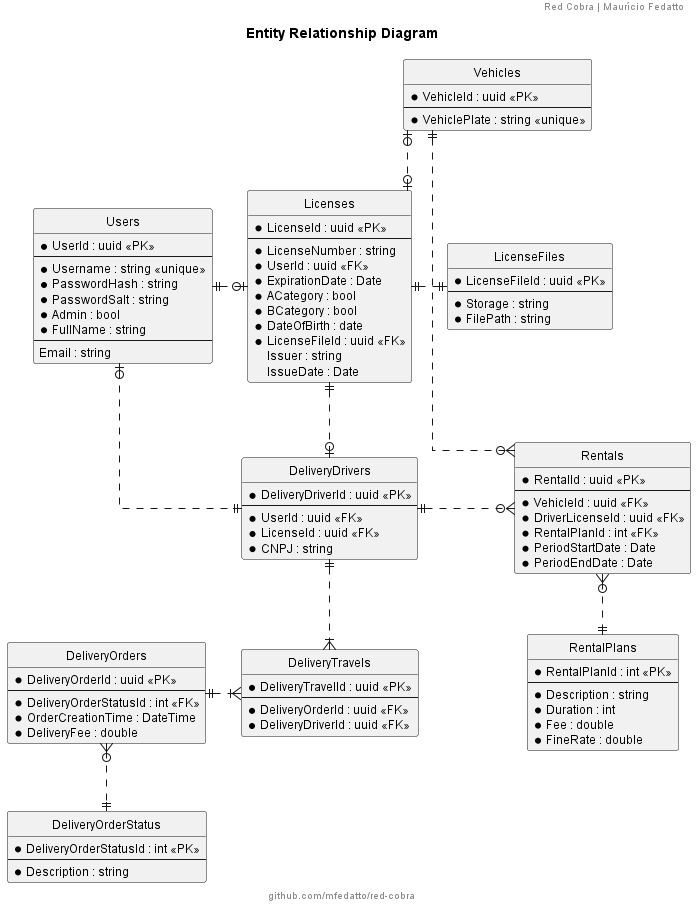

The diagram above was rendered by PlantUML. Its source (embedded in the PNG):
@startuml

!include _defaults.puml

title Entity Relationship Diagram

hide circle
skinparam Linetype ortho

entity "Users" as entUsers {
    * UserId : uuid <<PK>>
    --
    * Username : string <<unique>>
    * PasswordHash : string
    * PasswordSalt : string
    * Admin : bool
    * FullName : string
    --
    Email : string
}

entity "LicenseFiles" as entLicenseFiles {
    * LicenseFileId : uuid <<PK>>
    --
    * Storage : string
    * FilePath : string
}

entity "Licenses" as entLicenses {
    * LicenseId : uuid <<PK>>
    --
    * LicenseNumber : string
    * UserId : uuid <<FK>>
    * ExpirationDate : Date
    * ACategory : bool
    * BCategory : bool
    * DateOfBirth : date
    * LicenseFileId : uuid <<FK>>
    Issuer : string
    IssueDate : Date
}

entUsers ||.o| entLicenses
entLicenses ||.|| entLicenseFiles

entity "Vehicles" as entVehicles {
    * VehicleId : uuid <<PK>>
    --
    * VehiclePlate : string <<unique>>
}

entVehicles |o..o| entLicenses

entity "DeliveryDrivers" as entDeliveryDrivers {
    * DeliveryDriverId : uuid <<PK>>
    --
    * UserId : uuid <<FK>>
    * LicenseId : uuid <<FK>>
    * CNPJ : string
}

entUsers |o..|| entDeliveryDrivers
entLicenses ||..o| entDeliveryDrivers

entity "RentalPlans" as entRentalPlans {
    * RentalPlanId : int <<PK>>
    --
    * Description : string
    * Duration : int
    * Fee : double
    * FineRate : double
}

entity "Rentals" as entRentals {
    * RentalId : uuid <<PK>>
    --
    * VehicleId : uuid <<FK>>
    * DriverLicenseId : uuid <<FK>>
    * RentalPlanId : int <<FK>>
    * PeriodStartDate : Date
    * PeriodEndDate : Date
}

entVehicles ||..o{ entRentals
entDeliveryDrivers ||.o{ entRentals
entRentals }o..|| entRentalPlans

entity "DeliveryOrders" as entDeliveryOrders {
    * DeliveryOrderId : uuid <<PK>>
    --
    * DeliveryOrderStatusId : int <<FK>>
    * OrderCreationTime : DateTime
    * DeliveryFee : double
}

entity "DeliveryOrderStatus" as entDeliveryOrderStatus {
    * DeliveryOrderStatusId : int <<PK>>
    --
    * Description : string
}

entDeliveryOrders }o..|| entDeliveryOrderStatus

entity "DeliveryTravels" as entDeliveryTravels {
    * DeliveryTravelId : uuid <<PK>>
    --
    * DeliveryOrderId : uuid <<FK>>
    * DeliveryDriverId : uuid <<FK>>
}

entDeliveryOrders ||.|{ entDeliveryTravels
entDeliveryDrivers ||..|{ entDeliveryTravels

@enduml